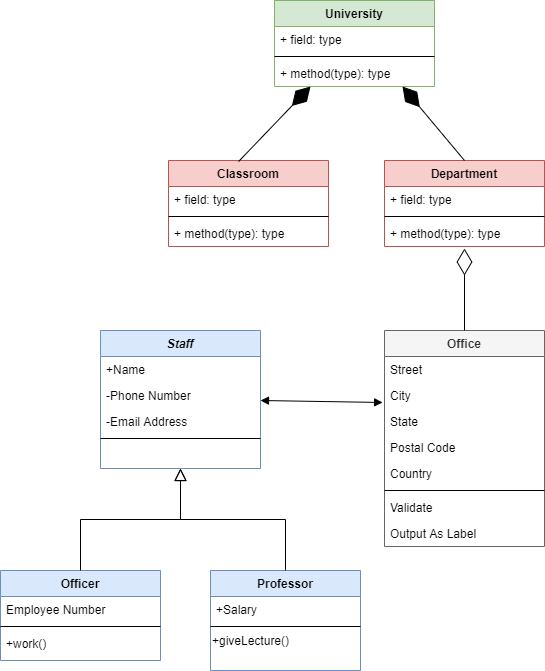

The diagram above was exported from draw.io. Its source (the exported page's mxGraphModel, read from the mxfile embedded in the PNG):
<mxGraphModel dx="1422" dy="762" grid="1" gridSize="10" guides="1" tooltips="1" connect="1" arrows="1" fold="1" page="1" pageScale="1" pageWidth="827" pageHeight="1169" math="0" shadow="0">
  <root>
    <mxCell id="WIyWlLk6GJQsqaUBKTNV-0" />
    <mxCell id="WIyWlLk6GJQsqaUBKTNV-1" parent="WIyWlLk6GJQsqaUBKTNV-0" />
    <mxCell id="zkfFHV4jXpPFQw0GAbJ--0" value="Staff&#10;" style="swimlane;fontStyle=3;align=center;verticalAlign=top;childLayout=stackLayout;horizontal=1;startSize=26;horizontalStack=0;resizeParent=1;resizeLast=0;collapsible=1;marginBottom=0;rounded=0;shadow=0;strokeWidth=1;fillColor=#dae8fc;strokeColor=#6c8ebf;" parent="WIyWlLk6GJQsqaUBKTNV-1" vertex="1">
      <mxGeometry x="186" y="350" width="160" height="138" as="geometry">
        <mxRectangle x="230" y="140" width="160" height="26" as="alternateBounds" />
      </mxGeometry>
    </mxCell>
    <mxCell id="zkfFHV4jXpPFQw0GAbJ--1" value="+Name" style="text;align=left;verticalAlign=top;spacingLeft=4;spacingRight=4;overflow=hidden;rotatable=0;points=[[0,0.5],[1,0.5]];portConstraint=eastwest;" parent="zkfFHV4jXpPFQw0GAbJ--0" vertex="1">
      <mxGeometry y="26" width="160" height="26" as="geometry" />
    </mxCell>
    <mxCell id="zkfFHV4jXpPFQw0GAbJ--2" value="-Phone Number" style="text;align=left;verticalAlign=top;spacingLeft=4;spacingRight=4;overflow=hidden;rotatable=0;points=[[0,0.5],[1,0.5]];portConstraint=eastwest;rounded=0;shadow=0;html=0;" parent="zkfFHV4jXpPFQw0GAbJ--0" vertex="1">
      <mxGeometry y="52" width="160" height="26" as="geometry" />
    </mxCell>
    <mxCell id="pBizcwaa0llWvi6fE9Vt-5" value="" style="endArrow=block;startArrow=block;endFill=1;startFill=1;html=1;entryX=-0.012;entryY=0.769;entryDx=0;entryDy=0;entryPerimeter=0;" parent="zkfFHV4jXpPFQw0GAbJ--0" target="zkfFHV4jXpPFQw0GAbJ--19" edge="1">
      <mxGeometry width="160" relative="1" as="geometry">
        <mxPoint x="160" y="70" as="sourcePoint" />
        <mxPoint x="320" y="70" as="targetPoint" />
      </mxGeometry>
    </mxCell>
    <mxCell id="zkfFHV4jXpPFQw0GAbJ--3" value="-Email Address" style="text;align=left;verticalAlign=top;spacingLeft=4;spacingRight=4;overflow=hidden;rotatable=0;points=[[0,0.5],[1,0.5]];portConstraint=eastwest;rounded=0;shadow=0;html=0;" parent="zkfFHV4jXpPFQw0GAbJ--0" vertex="1">
      <mxGeometry y="78" width="160" height="26" as="geometry" />
    </mxCell>
    <mxCell id="zkfFHV4jXpPFQw0GAbJ--4" value="" style="line;html=1;strokeWidth=1;align=left;verticalAlign=middle;spacingTop=-1;spacingLeft=3;spacingRight=3;rotatable=0;labelPosition=right;points=[];portConstraint=eastwest;" parent="zkfFHV4jXpPFQw0GAbJ--0" vertex="1">
      <mxGeometry y="104" width="160" height="8" as="geometry" />
    </mxCell>
    <mxCell id="zkfFHV4jXpPFQw0GAbJ--6" value="Officer" style="swimlane;fontStyle=1;align=center;verticalAlign=top;childLayout=stackLayout;horizontal=1;startSize=26;horizontalStack=0;resizeParent=1;resizeLast=0;collapsible=1;marginBottom=0;rounded=0;shadow=0;strokeWidth=1;fillColor=#dae8fc;strokeColor=#6c8ebf;" parent="WIyWlLk6GJQsqaUBKTNV-1" vertex="1">
      <mxGeometry x="86" y="590" width="160" height="90" as="geometry">
        <mxRectangle x="130" y="380" width="160" height="26" as="alternateBounds" />
      </mxGeometry>
    </mxCell>
    <mxCell id="zkfFHV4jXpPFQw0GAbJ--7" value="Employee Number" style="text;align=left;verticalAlign=top;spacingLeft=4;spacingRight=4;overflow=hidden;rotatable=0;points=[[0,0.5],[1,0.5]];portConstraint=eastwest;" parent="zkfFHV4jXpPFQw0GAbJ--6" vertex="1">
      <mxGeometry y="26" width="160" height="26" as="geometry" />
    </mxCell>
    <mxCell id="zkfFHV4jXpPFQw0GAbJ--9" value="" style="line;html=1;strokeWidth=1;align=left;verticalAlign=middle;spacingTop=-1;spacingLeft=3;spacingRight=3;rotatable=0;labelPosition=right;points=[];portConstraint=eastwest;" parent="zkfFHV4jXpPFQw0GAbJ--6" vertex="1">
      <mxGeometry y="52" width="160" height="8" as="geometry" />
    </mxCell>
    <mxCell id="zkfFHV4jXpPFQw0GAbJ--11" value="+work()" style="text;align=left;verticalAlign=top;spacingLeft=4;spacingRight=4;overflow=hidden;rotatable=0;points=[[0,0.5],[1,0.5]];portConstraint=eastwest;" parent="zkfFHV4jXpPFQw0GAbJ--6" vertex="1">
      <mxGeometry y="60" width="160" height="26" as="geometry" />
    </mxCell>
    <mxCell id="zkfFHV4jXpPFQw0GAbJ--12" value="" style="endArrow=block;endSize=10;endFill=0;shadow=0;strokeWidth=1;rounded=0;edgeStyle=elbowEdgeStyle;elbow=vertical;" parent="WIyWlLk6GJQsqaUBKTNV-1" source="zkfFHV4jXpPFQw0GAbJ--6" target="zkfFHV4jXpPFQw0GAbJ--0" edge="1">
      <mxGeometry width="160" relative="1" as="geometry">
        <mxPoint x="166" y="433" as="sourcePoint" />
        <mxPoint x="166" y="433" as="targetPoint" />
      </mxGeometry>
    </mxCell>
    <mxCell id="zkfFHV4jXpPFQw0GAbJ--13" value="Professor" style="swimlane;fontStyle=1;align=center;verticalAlign=top;childLayout=stackLayout;horizontal=1;startSize=26;horizontalStack=0;resizeParent=1;resizeLast=0;collapsible=1;marginBottom=0;rounded=0;shadow=0;strokeWidth=1;fillColor=#dae8fc;strokeColor=#6c8ebf;" parent="WIyWlLk6GJQsqaUBKTNV-1" vertex="1">
      <mxGeometry x="296" y="590" width="150" height="100" as="geometry">
        <mxRectangle x="340" y="380" width="170" height="26" as="alternateBounds" />
      </mxGeometry>
    </mxCell>
    <mxCell id="zkfFHV4jXpPFQw0GAbJ--14" value="+Salary" style="text;align=left;verticalAlign=top;spacingLeft=4;spacingRight=4;overflow=hidden;rotatable=0;points=[[0,0.5],[1,0.5]];portConstraint=eastwest;" parent="zkfFHV4jXpPFQw0GAbJ--13" vertex="1">
      <mxGeometry y="26" width="150" height="26" as="geometry" />
    </mxCell>
    <mxCell id="zkfFHV4jXpPFQw0GAbJ--15" value="" style="line;html=1;strokeWidth=1;align=left;verticalAlign=middle;spacingTop=-1;spacingLeft=3;spacingRight=3;rotatable=0;labelPosition=right;points=[];portConstraint=eastwest;" parent="zkfFHV4jXpPFQw0GAbJ--13" vertex="1">
      <mxGeometry y="52" width="150" height="8" as="geometry" />
    </mxCell>
    <mxCell id="pBizcwaa0llWvi6fE9Vt-1" value="+giveLecture()&lt;br&gt;" style="text;html=1;strokeColor=none;fillColor=none;align=left;verticalAlign=middle;whiteSpace=wrap;rounded=0;" parent="zkfFHV4jXpPFQw0GAbJ--13" vertex="1">
      <mxGeometry y="60" width="150" height="20" as="geometry" />
    </mxCell>
    <mxCell id="zkfFHV4jXpPFQw0GAbJ--16" value="" style="endArrow=block;endSize=10;endFill=0;shadow=0;strokeWidth=1;rounded=0;edgeStyle=elbowEdgeStyle;elbow=vertical;" parent="WIyWlLk6GJQsqaUBKTNV-1" source="zkfFHV4jXpPFQw0GAbJ--13" target="zkfFHV4jXpPFQw0GAbJ--0" edge="1">
      <mxGeometry width="160" relative="1" as="geometry">
        <mxPoint x="176" y="603" as="sourcePoint" />
        <mxPoint x="276" y="501" as="targetPoint" />
      </mxGeometry>
    </mxCell>
    <mxCell id="zkfFHV4jXpPFQw0GAbJ--17" value="Office&#10;" style="swimlane;fontStyle=1;align=center;verticalAlign=top;childLayout=stackLayout;horizontal=1;startSize=26;horizontalStack=0;resizeParent=1;resizeLast=0;collapsible=1;marginBottom=0;rounded=0;shadow=0;strokeWidth=1;fillColor=#f5f5f5;strokeColor=#666666;fontColor=#333333;" parent="WIyWlLk6GJQsqaUBKTNV-1" vertex="1">
      <mxGeometry x="470" y="350" width="160" height="216" as="geometry">
        <mxRectangle x="550" y="140" width="160" height="26" as="alternateBounds" />
      </mxGeometry>
    </mxCell>
    <mxCell id="zkfFHV4jXpPFQw0GAbJ--18" value="Street" style="text;align=left;verticalAlign=top;spacingLeft=4;spacingRight=4;overflow=hidden;rotatable=0;points=[[0,0.5],[1,0.5]];portConstraint=eastwest;" parent="zkfFHV4jXpPFQw0GAbJ--17" vertex="1">
      <mxGeometry y="26" width="160" height="26" as="geometry" />
    </mxCell>
    <mxCell id="zkfFHV4jXpPFQw0GAbJ--19" value="City" style="text;align=left;verticalAlign=top;spacingLeft=4;spacingRight=4;overflow=hidden;rotatable=0;points=[[0,0.5],[1,0.5]];portConstraint=eastwest;rounded=0;shadow=0;html=0;" parent="zkfFHV4jXpPFQw0GAbJ--17" vertex="1">
      <mxGeometry y="52" width="160" height="26" as="geometry" />
    </mxCell>
    <mxCell id="zkfFHV4jXpPFQw0GAbJ--20" value="State" style="text;align=left;verticalAlign=top;spacingLeft=4;spacingRight=4;overflow=hidden;rotatable=0;points=[[0,0.5],[1,0.5]];portConstraint=eastwest;rounded=0;shadow=0;html=0;" parent="zkfFHV4jXpPFQw0GAbJ--17" vertex="1">
      <mxGeometry y="78" width="160" height="26" as="geometry" />
    </mxCell>
    <mxCell id="zkfFHV4jXpPFQw0GAbJ--21" value="Postal Code" style="text;align=left;verticalAlign=top;spacingLeft=4;spacingRight=4;overflow=hidden;rotatable=0;points=[[0,0.5],[1,0.5]];portConstraint=eastwest;rounded=0;shadow=0;html=0;" parent="zkfFHV4jXpPFQw0GAbJ--17" vertex="1">
      <mxGeometry y="104" width="160" height="26" as="geometry" />
    </mxCell>
    <mxCell id="zkfFHV4jXpPFQw0GAbJ--22" value="Country" style="text;align=left;verticalAlign=top;spacingLeft=4;spacingRight=4;overflow=hidden;rotatable=0;points=[[0,0.5],[1,0.5]];portConstraint=eastwest;rounded=0;shadow=0;html=0;" parent="zkfFHV4jXpPFQw0GAbJ--17" vertex="1">
      <mxGeometry y="130" width="160" height="26" as="geometry" />
    </mxCell>
    <mxCell id="zkfFHV4jXpPFQw0GAbJ--23" value="" style="line;html=1;strokeWidth=1;align=left;verticalAlign=middle;spacingTop=-1;spacingLeft=3;spacingRight=3;rotatable=0;labelPosition=right;points=[];portConstraint=eastwest;" parent="zkfFHV4jXpPFQw0GAbJ--17" vertex="1">
      <mxGeometry y="156" width="160" height="8" as="geometry" />
    </mxCell>
    <mxCell id="zkfFHV4jXpPFQw0GAbJ--24" value="Validate" style="text;align=left;verticalAlign=top;spacingLeft=4;spacingRight=4;overflow=hidden;rotatable=0;points=[[0,0.5],[1,0.5]];portConstraint=eastwest;" parent="zkfFHV4jXpPFQw0GAbJ--17" vertex="1">
      <mxGeometry y="164" width="160" height="26" as="geometry" />
    </mxCell>
    <mxCell id="zkfFHV4jXpPFQw0GAbJ--25" value="Output As Label" style="text;align=left;verticalAlign=top;spacingLeft=4;spacingRight=4;overflow=hidden;rotatable=0;points=[[0,0.5],[1,0.5]];portConstraint=eastwest;" parent="zkfFHV4jXpPFQw0GAbJ--17" vertex="1">
      <mxGeometry y="190" width="160" height="26" as="geometry" />
    </mxCell>
    <mxCell id="pBizcwaa0llWvi6fE9Vt-6" value="Department&#10;" style="swimlane;fontStyle=1;align=center;verticalAlign=top;childLayout=stackLayout;horizontal=1;startSize=26;horizontalStack=0;resizeParent=1;resizeParentMax=0;resizeLast=0;collapsible=1;marginBottom=0;fillColor=#f8cecc;strokeColor=#b85450;" parent="WIyWlLk6GJQsqaUBKTNV-1" vertex="1">
      <mxGeometry x="470" y="180" width="160" height="86" as="geometry" />
    </mxCell>
    <mxCell id="pBizcwaa0llWvi6fE9Vt-7" value="+ field: type" style="text;strokeColor=none;fillColor=none;align=left;verticalAlign=top;spacingLeft=4;spacingRight=4;overflow=hidden;rotatable=0;points=[[0,0.5],[1,0.5]];portConstraint=eastwest;" parent="pBizcwaa0llWvi6fE9Vt-6" vertex="1">
      <mxGeometry y="26" width="160" height="26" as="geometry" />
    </mxCell>
    <mxCell id="pBizcwaa0llWvi6fE9Vt-8" value="" style="line;strokeWidth=1;fillColor=none;align=left;verticalAlign=middle;spacingTop=-1;spacingLeft=3;spacingRight=3;rotatable=0;labelPosition=right;points=[];portConstraint=eastwest;" parent="pBizcwaa0llWvi6fE9Vt-6" vertex="1">
      <mxGeometry y="52" width="160" height="8" as="geometry" />
    </mxCell>
    <mxCell id="pBizcwaa0llWvi6fE9Vt-9" value="+ method(type): type" style="text;strokeColor=none;fillColor=none;align=left;verticalAlign=top;spacingLeft=4;spacingRight=4;overflow=hidden;rotatable=0;points=[[0,0.5],[1,0.5]];portConstraint=eastwest;" parent="pBizcwaa0llWvi6fE9Vt-6" vertex="1">
      <mxGeometry y="60" width="160" height="26" as="geometry" />
    </mxCell>
    <mxCell id="pBizcwaa0llWvi6fE9Vt-12" value="" style="endArrow=diamondThin;endFill=0;endSize=24;html=1;exitX=0.5;exitY=0;exitDx=0;exitDy=0;entryX=0.5;entryY=1.077;entryDx=0;entryDy=0;entryPerimeter=0;" parent="WIyWlLk6GJQsqaUBKTNV-1" source="zkfFHV4jXpPFQw0GAbJ--17" target="pBizcwaa0llWvi6fE9Vt-9" edge="1">
      <mxGeometry width="160" relative="1" as="geometry">
        <mxPoint x="200" y="266" as="sourcePoint" />
        <mxPoint x="360" y="266" as="targetPoint" />
      </mxGeometry>
    </mxCell>
    <mxCell id="pBizcwaa0llWvi6fE9Vt-13" value="Classroom&#10;" style="swimlane;fontStyle=1;align=center;verticalAlign=top;childLayout=stackLayout;horizontal=1;startSize=26;horizontalStack=0;resizeParent=1;resizeParentMax=0;resizeLast=0;collapsible=1;marginBottom=0;fillColor=#f8cecc;strokeColor=#b85450;" parent="WIyWlLk6GJQsqaUBKTNV-1" vertex="1">
      <mxGeometry x="254" y="180" width="160" height="86" as="geometry" />
    </mxCell>
    <mxCell id="pBizcwaa0llWvi6fE9Vt-14" value="+ field: type" style="text;strokeColor=none;fillColor=none;align=left;verticalAlign=top;spacingLeft=4;spacingRight=4;overflow=hidden;rotatable=0;points=[[0,0.5],[1,0.5]];portConstraint=eastwest;" parent="pBizcwaa0llWvi6fE9Vt-13" vertex="1">
      <mxGeometry y="26" width="160" height="26" as="geometry" />
    </mxCell>
    <mxCell id="pBizcwaa0llWvi6fE9Vt-15" value="" style="line;strokeWidth=1;fillColor=none;align=left;verticalAlign=middle;spacingTop=-1;spacingLeft=3;spacingRight=3;rotatable=0;labelPosition=right;points=[];portConstraint=eastwest;" parent="pBizcwaa0llWvi6fE9Vt-13" vertex="1">
      <mxGeometry y="52" width="160" height="8" as="geometry" />
    </mxCell>
    <mxCell id="pBizcwaa0llWvi6fE9Vt-16" value="+ method(type): type" style="text;strokeColor=none;fillColor=none;align=left;verticalAlign=top;spacingLeft=4;spacingRight=4;overflow=hidden;rotatable=0;points=[[0,0.5],[1,0.5]];portConstraint=eastwest;" parent="pBizcwaa0llWvi6fE9Vt-13" vertex="1">
      <mxGeometry y="60" width="160" height="26" as="geometry" />
    </mxCell>
    <mxCell id="pBizcwaa0llWvi6fE9Vt-17" value="University" style="swimlane;fontStyle=1;align=center;verticalAlign=top;childLayout=stackLayout;horizontal=1;startSize=26;horizontalStack=0;resizeParent=1;resizeParentMax=0;resizeLast=0;collapsible=1;marginBottom=0;labelBackgroundColor=none;fillColor=#d5e8d4;strokeColor=#82b366;" parent="WIyWlLk6GJQsqaUBKTNV-1" vertex="1">
      <mxGeometry x="360" y="20" width="160" height="86" as="geometry" />
    </mxCell>
    <mxCell id="pBizcwaa0llWvi6fE9Vt-18" value="+ field: type" style="text;strokeColor=none;fillColor=none;align=left;verticalAlign=top;spacingLeft=4;spacingRight=4;overflow=hidden;rotatable=0;points=[[0,0.5],[1,0.5]];portConstraint=eastwest;" parent="pBizcwaa0llWvi6fE9Vt-17" vertex="1">
      <mxGeometry y="26" width="160" height="26" as="geometry" />
    </mxCell>
    <mxCell id="pBizcwaa0llWvi6fE9Vt-19" value="" style="line;strokeWidth=1;fillColor=none;align=left;verticalAlign=middle;spacingTop=-1;spacingLeft=3;spacingRight=3;rotatable=0;labelPosition=right;points=[];portConstraint=eastwest;" parent="pBizcwaa0llWvi6fE9Vt-17" vertex="1">
      <mxGeometry y="52" width="160" height="8" as="geometry" />
    </mxCell>
    <mxCell id="pBizcwaa0llWvi6fE9Vt-20" value="+ method(type): type" style="text;strokeColor=none;fillColor=none;align=left;verticalAlign=top;spacingLeft=4;spacingRight=4;overflow=hidden;rotatable=0;points=[[0,0.5],[1,0.5]];portConstraint=eastwest;" parent="pBizcwaa0llWvi6fE9Vt-17" vertex="1">
      <mxGeometry y="60" width="160" height="26" as="geometry" />
    </mxCell>
    <mxCell id="pBizcwaa0llWvi6fE9Vt-21" value="" style="endArrow=diamondThin;endFill=1;endSize=24;html=1;entryX=0.225;entryY=1;entryDx=0;entryDy=0;entryPerimeter=0;exitX=0.438;exitY=0.012;exitDx=0;exitDy=0;exitPerimeter=0;" parent="WIyWlLk6GJQsqaUBKTNV-1" source="pBizcwaa0llWvi6fE9Vt-13" target="pBizcwaa0llWvi6fE9Vt-20" edge="1">
      <mxGeometry width="160" relative="1" as="geometry">
        <mxPoint x="140" y="150" as="sourcePoint" />
        <mxPoint x="300" y="150" as="targetPoint" />
      </mxGeometry>
    </mxCell>
    <mxCell id="pBizcwaa0llWvi6fE9Vt-22" value="" style="endArrow=diamondThin;endFill=1;endSize=24;html=1;entryX=0.8;entryY=1;entryDx=0;entryDy=0;entryPerimeter=0;exitX=0.5;exitY=0;exitDx=0;exitDy=0;" parent="WIyWlLk6GJQsqaUBKTNV-1" source="pBizcwaa0llWvi6fE9Vt-6" target="pBizcwaa0llWvi6fE9Vt-20" edge="1">
      <mxGeometry width="160" relative="1" as="geometry">
        <mxPoint x="470" y="130" as="sourcePoint" />
        <mxPoint x="630" y="130" as="targetPoint" />
      </mxGeometry>
    </mxCell>
  </root>
</mxGraphModel>